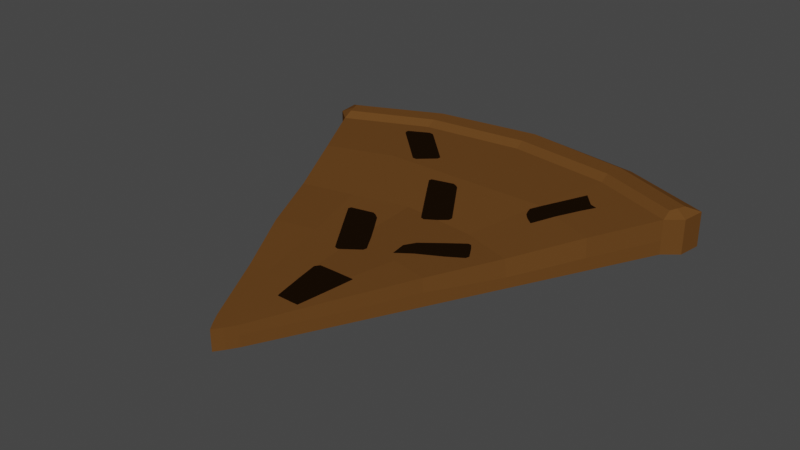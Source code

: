 # Source: BrownSlice.blend  (saved by Blender 3.2.14; exported with 4.5.12 LTS)
import bpy
from mathutils import Matrix  # noqa: F401  (used for matrix-valued properties, if any)

bpy.ops.wm.read_factory_settings(use_empty=True)
scene = bpy.context.scene
scene.name = 'Scene'

# ---- collections
col_collection = bpy.data.collections.new('Collection'); scene.collection.children.link(col_collection)

# ---- materials (node trees are filled in below, after node groups)
mat_lightyellow = bpy.data.materials.new('LightYellow')
mat_lightyellow.use_transparent_shadow = False
mat_lightyellow.diffuse_color = (0.4575, 0.3235, 0.1709, 1.0)
mat_lightyellow.roughness = 0.69
mat_yellow = bpy.data.materials.new('Yellow')
mat_yellow.use_transparent_shadow = False
mat_yellow.diffuse_color = (0.5277, 0.3498, 0.07252, 1.0)
mat_yellow.roughness = 0.69
mat_red = bpy.data.materials.new('Red')
mat_red.use_transparent_shadow = False
mat_red.diffuse_color = (0.4575, 0.08469, 0.05453, 1.0)
mat_red.roughness = 0.69
mat_brown = bpy.data.materials.new('Brown')
mat_brown.use_transparent_shadow = False
mat_brown.diffuse_color = (0.1301, 0.05613, 0.01521, 1.0)

# ---- material node trees
mat_lightyellow.use_nodes = True; mat_lightyellow.node_tree.nodes.clear()
_N = mat_lightyellow.node_tree.nodes; _L = mat_lightyellow.node_tree.links
n0 = _N.new('ShaderNodeBsdfPrincipled'); n0.name = 'Principled BSDF'; n0.location = (10, 300)
n0.distribution = 'GGX'
n0.subsurface_method = 'RANDOM_WALK_SKIN'
n0.inputs[0].default_value = (0.4575, 0.3235, 0.1709, 1.0)
n0.inputs[2].default_value = 0.69
n0.inputs[3].default_value = 1.45
n0.inputs[4].default_value = 0.0
n0.inputs[27].default_value = (0.4575, 0.3235, 0.1709, 1.0)
n1 = _N.new('ShaderNodeOutputMaterial'); n1.name = 'Material Output'; n1.location = (300, 300)
n2 = _N.new('ShaderNodeNormalMap'); n2.name = 'Normal Map'; n2.location = (-300, -300)
n2.label = 'Normal/Map'
_L.new(n0.outputs[0], n1.inputs[0])
_L.new(n2.outputs[0], n0.inputs[5])
n1.is_active_output = True
mat_yellow.use_nodes = True; mat_yellow.node_tree.nodes.clear()
_N = mat_yellow.node_tree.nodes; _L = mat_yellow.node_tree.links
n0 = _N.new('ShaderNodeBsdfPrincipled'); n0.name = 'Principled BSDF'; n0.location = (10, 300)
n0.distribution = 'GGX'
n0.subsurface_method = 'RANDOM_WALK_SKIN'
n0.inputs[0].default_value = (0.5277, 0.3498, 0.07252, 1.0)
n0.inputs[2].default_value = 0.69
n0.inputs[3].default_value = 1.45
n0.inputs[4].default_value = 0.0
n0.inputs[27].default_value = (0.5277, 0.3498, 0.07252, 1.0)
n1 = _N.new('ShaderNodeOutputMaterial'); n1.name = 'Material Output'; n1.location = (300, 300)
n2 = _N.new('ShaderNodeNormalMap'); n2.name = 'Normal Map'; n2.location = (-300, -300)
n2.label = 'Normal/Map'
_L.new(n0.outputs[0], n1.inputs[0])
_L.new(n2.outputs[0], n0.inputs[5])
n1.is_active_output = True
mat_red.use_nodes = True; mat_red.node_tree.nodes.clear()
_N = mat_red.node_tree.nodes; _L = mat_red.node_tree.links
n0 = _N.new('ShaderNodeBsdfPrincipled'); n0.name = 'Principled BSDF'; n0.location = (10, 300)
n0.distribution = 'GGX'
n0.subsurface_method = 'RANDOM_WALK_SKIN'
n0.inputs[0].default_value = (0.4575, 0.08469, 0.05453, 1.0)
n0.inputs[2].default_value = 0.69
n0.inputs[3].default_value = 1.45
n0.inputs[4].default_value = 0.0
n0.inputs[27].default_value = (0.4575, 0.08469, 0.05453, 1.0)
n1 = _N.new('ShaderNodeOutputMaterial'); n1.name = 'Material Output'; n1.location = (300, 300)
n2 = _N.new('ShaderNodeNormalMap'); n2.name = 'Normal Map'; n2.location = (-300, -300)
n2.label = 'Normal/Map'
_L.new(n0.outputs[0], n1.inputs[0])
_L.new(n2.outputs[0], n0.inputs[5])
n1.is_active_output = True

# ---- world
world_world = bpy.data.worlds.new('World'); scene.world = world_world
world_world.use_nodes = True; world_world.node_tree.nodes.clear()
_N = world_world.node_tree.nodes; _L = world_world.node_tree.links
n0 = _N.new('ShaderNodeOutputWorld'); n0.name = 'World Output'; n0.location = (300, 300)
n1 = _N.new('ShaderNodeBackground'); n1.name = 'Background'; n1.location = (10, 300)
n1.inputs[0].default_value = (0.05088, 0.05088, 0.05088, 1.0)
_L.new(n1.outputs[0], n0.inputs[0])
n0.is_active_output = True
world_world.color = (0.05088, 0.05088, 0.05088)
world_world.use_sun_shadow = False
world_world.sun_shadow_jitter_overblur = 0.0

# ---- meshes
me_cube_003 = bpy.data.meshes.new('Cube.003')
me_cube_003.from_pydata([(-0.5359, 0.9901, 0.001998), (-0.5359, 0.9901, 0.09164), (-0.5359, 0.9901, 0.03833), (0.5359, 0.9901, 0.001998), (0.5359, 0.9901, 0.09164), (0.5359, 0.9901, 0.03833), (-1.033e-08, 1.132, 0.09164), (-1.577e-07, 1.132, 0.001998), (6.773e-07, 1.132, 0.03833), (0.03122, 0.01434, 0.001998), (-0.03122, 0.01434, 0.001998), (1.267e-08, -0.03218, 0.001998), (-0.03122, 0.01434, 0.05423), (0.03122, 0.01434, 0.05423), (0.0, -0.03218, 0.05423), (-0.03122, 0.01434, 0.03132), (0.03122, 0.01434, 0.03132), (1.014e-08, -0.03218, 0.03132), (-0.4879, 0.8972, 0.001998), (-0.4879, 0.8972, 0.03833), (0.4879, 0.8972, 0.001998), (-1.415e-07, 1.023, 0.001998), (0.4879, 0.8972, 0.03833), (0.4879, 0.8972, 0.09164), (-0.4879, 0.8972, 0.09164), (-9.35e-09, 1.023, 0.09164), (-1.052e-08, 1.106, 0.1056), (0.505, 0.9649, 0.1056), (-0.505, 0.9649, 0.1056), (-0.4879, 0.9225, 0.1056), (0.4879, 0.9225, 0.1056), (-9.35e-09, 1.048, 0.1056), (-0.2932, 1.093, 0.001998), (-0.2932, 1.093, 0.09164), (-0.2932, 1.093, 0.03833), (-0.01561, -0.01033, 0.001998), (-0.01561, -0.01033, 0.05423), (-0.01561, -0.01033, 0.03132), (-0.2692, 0.9922, 0.001998), (-0.2692, 0.9922, 0.09164), (-0.2778, 1.068, 0.1056), (-0.2692, 1.017, 0.1056), (0.3002, 1.085, 0.09164), (0.3002, 1.085, 0.03833), (0.3002, 1.085, 0.001998), (0.01561, -0.01033, 0.001998), (0.01561, -0.01033, 0.05423), (0.01561, -0.01033, 0.03132), (0.2762, 0.9838, 0.001998), (0.2762, 0.9838, 0.09164), (0.2848, 1.059, 0.1056), (0.2762, 1.009, 0.1056), (-0.5288, 0.9315, 0.03833), (-1.496e-07, 1.077, 0.001998), (-0.5288, 0.9315, 0.09164), (-0.5288, 0.9315, 0.001998), (0.5265, 0.9291, 0.001998), (0.5265, 0.9291, 0.03833), (0.5265, 0.9291, 0.09164), (-0.4965, 0.9437, 0.1056), (0.4965, 0.9437, 0.1056), (-9.934e-09, 1.077, 0.1056), (-0.2735, 1.043, 0.1056), (-0.2812, 1.043, 0.001998), (0.2805, 1.034, 0.1056), (0.2882, 1.034, 0.001998), (-0.3966, 0.7207, 0.001998), (-0.3052, 0.5441, 0.001998), (-0.2139, 0.3675, 0.001998), (-0.1226, 0.1909, 0.001998), (0.3966, 0.7207, 0.001998), (0.3052, 0.5441, 0.001998), (0.2139, 0.3675, 0.001998), (0.1226, 0.1909, 0.001998), (0.3966, 0.7207, 0.03511), (0.3052, 0.5441, 0.0298), (0.2139, 0.3675, 0.03666), (0.1226, 0.1909, 0.03132), (0.393, 0.7233, 0.08374), (0.298, 0.5441, 0.07317), (0.2139, 0.3675, 0.07277), (0.1202, 0.1907, 0.06358), (-0.02475, 0.6108, 0.0712), (-0.02267, 0.4247, 0.06397), (0.0009709, 0.2073, 0.06358), (-0.1226, 0.1909, 0.03132), (-0.2139, 0.3675, 0.04497), (-0.3052, 0.5441, 0.03159), (-0.3966, 0.7207, 0.03499), (-1.814e-08, 0.1788, 0.001998), (-4.895e-08, 0.3898, 0.001998), (-7.985e-08, 0.6007, 0.001998), (-1.107e-07, 0.8117, 0.001998), (-0.1208, 0.1909, 0.06358), (-0.2139, 0.3593, 0.07318), (-0.3052, 0.5441, 0.07244), (-0.3966, 0.729, 0.08831), (-0.06633, 0.1902, 0.06358), (-0.117, 0.3907, 0.06846), (-0.1678, 0.5736, 0.07381), (-0.2185, 0.7852, 0.09005), (-0.2185, 0.7917, 0.001998), (-0.1678, 0.5912, 0.001998), (-0.117, 0.3907, 0.001998), (-0.06633, 0.1902, 0.001998), (0.06773, 0.1885, 0.001998), (0.1199, 0.3873, 0.001998), (0.172, 0.5861, 0.001998), (0.2241, 0.785, 0.001998), (0.2241, 0.785, 0.08828), (0.172, 0.5861, 0.07292), (0.1199, 0.3873, 0.07315), (0.06773, 0.2056, 0.06358), (0.1022, 0.2798, 0.05942), (0.07146, 0.1439, 0.07457), (0.07542, 0.1329, 0.054), (0.0164, 0.1332, 0.05429), (-0.1678, 0.8011, 0.06977), (-0.1575, 0.8005, 0.06908), (-0.161, 0.8033, 0.06308), (-0.2333, 0.9611, 0.08028), (-0.2289, 0.9582, 0.07355), (-0.2223, 0.9591, 0.08011), (-0.2783, 0.9209, 0.108), (-0.2871, 0.9193, 0.1013), (-0.2859, 0.9272, 0.102), (-0.1287, 0.8499, 0.1012), (-0.1213, 0.8542, 0.09468), (-0.1213, 0.8445, 0.0945), (-0.1683, 0.8141, 0.09969), (-0.1622, 0.8075, 0.09297), (-0.1723, 0.8079, 0.09268), (-0.2211, 0.951, 0.1022), (-0.227, 0.9454, 0.1086), (-0.2321, 0.9529, 0.1026), (0.2262, 0.7495, 0.09718), (0.295, 0.8894, 0.1017), (0.2156, 0.7443, 0.07522), (0.3556, 0.8614, 0.07934), (0.2954, 0.8827, 0.0804), (0.2648, 0.7014, 0.07403), (0.315, 0.8572, 0.1009), (0.327, 0.8526, 0.09625), (0.246, 0.71, 0.09158), (0.2376, 0.7208, 0.09645), (0.006031, 0.2754, 0.07049), (-0.00295, 0.2647, 0.06976), (0.01085, 0.261, 0.07928), (0.03081, 0.1441, 0.07477), (0.01854, 0.1389, 0.06491), (0.0981, 0.2749, 0.07004), (0.09271, 0.2606, 0.07887), (-0.00687, 0.2694, 0.05954), (0.001971, 0.2803, 0.05991), (0.006141, 0.7461, 0.09627), (0.009388, 0.7376, 0.1022), (0.01646, 0.7418, 0.09583), (0.03121, 0.5913, 0.08632), (0.04096, 0.5886, 0.08661), (0.03653, 0.5963, 0.09333), (0.0892, 0.6153, 0.08813), (0.09143, 0.6246, 0.08831), (0.08326, 0.6222, 0.09481), (-0.05208, 0.7334, 0.09564), (-0.05503, 0.726, 0.09497), (-0.04614, 0.7255, 0.1016), (0.01719, 0.7499, 0.07375), (0.01054, 0.7505, 0.06718), (0.006878, 0.7543, 0.07391), (0.04113, 0.5842, 0.05672), (0.04397, 0.5806, 0.06272), (0.03409, 0.5836, 0.06341), (0.09717, 0.6152, 0.0585), (0.1002, 0.6202, 0.06542), (0.09828, 0.6107, 0.06443), (-0.05603, 0.736, 0.06647), (-0.06122, 0.7326, 0.07297), (-0.05839, 0.7401, 0.07321), (-0.05805, 0.5216, 0.08581), (-0.05481, 0.5131, 0.09176), (-0.04773, 0.5173, 0.08537), (-0.03299, 0.3668, 0.07586), (-0.02323, 0.3641, 0.07615), (-0.02767, 0.3719, 0.08287), (0.02501, 0.3908, 0.07768), (0.02723, 0.4002, 0.07786), (0.01907, 0.3977, 0.08435), (-0.1163, 0.5089, 0.08518), (-0.1192, 0.5015, 0.08451), (-0.1103, 0.501, 0.09116), (-0.047, 0.5254, 0.06329), (-0.05365, 0.526, 0.05673), (-0.05732, 0.5298, 0.06346), (-0.02306, 0.3597, 0.04626), (-0.02023, 0.3562, 0.05226), (-0.0301, 0.3592, 0.05295), (0.03298, 0.3907, 0.04804), (0.036, 0.3957, 0.05497), (0.03409, 0.3862, 0.05398), (-0.1202, 0.5115, 0.05601), (-0.1254, 0.5081, 0.06251), (-0.1226, 0.5156, 0.06275), (-0.1136, 0.8463, 0.06486), (-0.1118, 0.8519, 0.07179), (-0.1115, 0.8421, 0.0708), (-0.2904, 0.9288, 0.07283), (-0.2946, 0.9243, 0.07933), (-0.2936, 0.9322, 0.07957), (0.241, 0.4951, 0.05439), (0.2442, 0.5049, 0.05381), (0.2416, 0.5018, 0.04744), (0.0707, 0.4683, 0.03854), (0.07553, 0.4717, 0.03237), (0.07515, 0.4786, 0.03869), (0.09437, 0.4164, 0.07245), (0.0949, 0.4073, 0.06615), (0.08752, 0.4102, 0.06553), (0.1983, 0.5454, 0.07736), (0.197, 0.5533, 0.07026), (0.2062, 0.5511, 0.07167), (0.2237, 0.4986, 0.08178), (0.2325, 0.5028, 0.07623), (0.2298, 0.4931, 0.07588), (0.07965, 0.4787, 0.0618), (0.08267, 0.4719, 0.06903), (0.07526, 0.4684, 0.06193), (0.2111, 0.5579, 0.04214), (0.205, 0.5612, 0.04806), (0.2146, 0.5593, 0.04868), (0.08956, 0.4052, 0.03648), (0.09188, 0.4002, 0.04363), (0.08445, 0.4031, 0.04257)], [], [(112, 84, 14, 46), (34, 33, 6, 8), (52, 54, 1, 2), (77, 81, 13, 16), (73, 77, 16, 9), (54, 24, 29, 59), (32, 34, 8, 7), (65, 53, 7, 44), (104, 89, 11, 35), (43, 42, 4, 5), (44, 43, 5, 3), (47, 46, 14, 17), (45, 47, 17, 11), (55, 52, 2, 0), (37, 36, 12, 15), (35, 37, 15, 10), (66, 88, 19, 18), (63, 53, 21, 38), (108, 92, 21, 48), (56, 57, 22, 20), (57, 58, 23, 22), (88, 96, 24, 19), (33, 1, 28, 40), (62, 61, 26, 40), (64, 61, 31, 51), (49, 23, 30, 51), (39, 25, 31, 41), (58, 4, 27, 60), (42, 6, 26, 50), (24, 39, 41, 29), (59, 62, 40, 28), (6, 33, 40, 26), (96, 100, 39, 24), (55, 63, 38, 18), (11, 17, 37, 35), (17, 14, 36, 37), (69, 104, 35, 10), (0, 2, 34, 32), (2, 1, 33, 34), (4, 42, 50, 27), (25, 49, 51, 31), (60, 64, 51, 30), (70, 108, 48, 20), (9, 16, 47, 45), (16, 13, 46, 47), (7, 8, 43, 44), (8, 6, 42, 43), (56, 65, 44, 3), (81, 112, 46, 13), (20, 48, 65, 56), (27, 50, 64, 60), (0, 32, 63, 55), (29, 41, 62, 59), (23, 58, 60, 30), (50, 26, 61, 64), (41, 31, 61, 62), (5, 4, 58, 57), (3, 5, 57, 56), (32, 7, 53, 63), (18, 19, 52, 55), (48, 21, 53, 65), (1, 54, 59, 28), (19, 24, 54, 52), (23, 49, 109, 78), (78, 109, 110, 79), (79, 110, 111, 80), (80, 111, 112, 81), (9, 45, 105, 73), (73, 105, 106, 72), (72, 106, 107, 71), (71, 107, 108, 70), (18, 38, 101, 66), (66, 101, 102, 67), (67, 102, 103, 68), (68, 103, 104, 69), (12, 36, 97, 93), (93, 97, 98, 94), (94, 98, 99, 95), (95, 99, 100, 96), (15, 12, 93, 85), (85, 93, 94, 86), (86, 94, 95, 87), (87, 95, 96, 88), (36, 14, 84, 97), (97, 84, 83, 98), (98, 83, 82, 99), (45, 11, 89, 105), (105, 89, 90, 106), (106, 90, 91, 107), (107, 91, 92, 108), (10, 15, 85, 69), (69, 85, 86, 68), (68, 86, 87, 67), (67, 87, 88, 66), (38, 21, 92, 101), (101, 92, 91, 102), (102, 91, 90, 103), (103, 90, 89, 104), (20, 22, 74, 70), (70, 74, 75, 71), (71, 75, 76, 72), (72, 76, 77, 73), (22, 23, 78, 74), (74, 78, 79, 75), (75, 79, 80, 76), (76, 80, 81, 77), (110, 82, 83, 111), (111, 83, 84, 112), (156, 161, 173, 166), (158, 170, 174, 160), (172, 169, 175, 167), (176, 171, 157, 164), (155, 165, 159, 162), (152, 116, 149, 146), (113, 150, 151, 114, 115), (148, 149, 116, 115, 114), (122, 121, 120), (131, 130, 129), (202, 119, 205, 121), (132, 127, 203, 122), (125, 124, 123), (130, 118, 204, 128), (128, 127, 126), (206, 117, 131, 124), (133, 123, 129, 126), (134, 133, 132), (119, 118, 117), (141, 142, 138, 139, 136), (135, 144, 141, 136), (135, 137, 140, 143, 144), (151, 147, 148, 114), (139, 138, 140, 137), (113, 115, 116, 152, 153), (136, 139, 137, 135), (49, 25, 39, 100, 109), (109, 100, 99, 82, 110), (143, 142, 141, 144), (140, 138, 142, 143), (145, 146, 147), (150, 145, 147, 151), (146, 149, 148, 147), (145, 153, 152, 146), (150, 113, 153, 145), (154, 155, 156), (157, 158, 159), (160, 161, 162), (163, 164, 165), (166, 167, 168), (169, 170, 171), (172, 173, 174), (175, 176, 177), (154, 163, 165, 155), (164, 157, 159, 165), (158, 160, 162, 159), (161, 156, 155, 162), (175, 169, 171, 176), (170, 158, 157, 171), (163, 177, 176, 164), (169, 172, 174, 170), (173, 161, 160, 174), (156, 166, 168, 154), (167, 175, 177, 168), (172, 167, 166, 173), (154, 168, 177, 163), (180, 185, 197, 190), (182, 194, 198, 184), (196, 193, 199, 191), (200, 195, 181, 188), (179, 189, 183, 186), (178, 179, 180), (181, 182, 183), (184, 185, 186), (187, 188, 189), (190, 191, 192), (193, 194, 195), (196, 197, 198), (199, 200, 201), (178, 187, 189, 179), (188, 181, 183, 189), (182, 184, 186, 183), (185, 180, 179, 186), (199, 193, 195, 200), (194, 182, 181, 195), (187, 201, 200, 188), (193, 196, 198, 194), (197, 185, 184, 198), (180, 190, 192, 178), (191, 199, 201, 192), (196, 191, 190, 197), (178, 192, 201, 187), (202, 203, 204), (205, 206, 207), (134, 125, 123, 133), (124, 131, 129, 123), (130, 128, 126, 129), (127, 132, 133, 126), (205, 119, 117, 206), (118, 130, 131, 117), (125, 207, 206, 124), (119, 202, 204, 118), (203, 127, 128, 204), (132, 122, 120, 134), (121, 205, 207, 120), (202, 121, 122, 203), (134, 120, 207, 125), (213, 212, 211), (222, 221, 220), (226, 210, 229, 212), (223, 218, 227, 213), (216, 215, 214), (221, 209, 228, 219), (219, 218, 217), (230, 208, 222, 215), (224, 214, 220, 217), (225, 224, 223), (210, 209, 208), (226, 227, 228), (229, 230, 231), (225, 216, 214, 224), (215, 222, 220, 214), (221, 219, 217, 220), (218, 223, 224, 217), (229, 210, 208, 230), (209, 221, 222, 208), (216, 231, 230, 215), (210, 226, 228, 209), (227, 218, 219, 228), (223, 213, 211, 225), (212, 229, 231, 211), (226, 212, 213, 227), (225, 211, 231, 216)])
me_cube_003.polygons.foreach_set('use_smooth', [True] * 231)
me_cube_003.polygons.foreach_set('material_index', [3, 3, 3, 3, 3, 3, 3, 3, 3, 3, 3, 3, 3, 3, 3, 3, 3, 3, 3, 3, 3, 3, 3, 3, 3, 3, 3, 3, 3, 3, 3, 3, 3, 3, 3, 3, 3, 3, 3, 3, 3, 3, 3, 3, 3, 3, 3, 3, 3, 3, 3, 3, 3, 3, 3, 3, 3, 3, 3, 3, 3, 3, 3, 3, 3, 3, 3, 3, 3, 3, 3, 3, 3, 3, 3, 3, 3, 3, 3, 3, 3, 3, 3, 3, 3, 3, 3, 3, 3, 3, 3, 3, 3, 3, 3, 3, 3, 3, 3, 3, 3, 3, 3, 3, 3, 3, 3, 3, 2, 2, 2, 2, 2, 2, 2, 2, 2, 2, 2, 2, 2, 2, 2, 2, 2, 2, 2, 2, 2, 2, 2, 2, 2, 2, 3, 3, 2, 2, 2, 2, 2, 2, 2, 2, 2, 2, 2, 2, 2, 2, 2, 2, 2, 2, 2, 2, 2, 2, 2, 2, 2, 2, 2, 2, 2, 2, 2, 2, 2, 2, 2, 2, 2, 2, 2, 2, 2, 2, 2, 2, 2, 2, 2, 2, 2, 2, 2, 2, 2, 2, 2, 2, 2, 2, 2, 2, 2, 2, 2, 2, 2, 2, 2, 2, 2, 2, 2, 2, 2, 2, 2, 2, 2, 2, 2, 2, 2, 2, 2, 2, 2, 2, 2, 2, 2, 2, 2, 2, 2, 2, 2])
_k = set([(0, 2), (0, 32), (0, 55), (1, 2), (1, 28), (1, 33), (1, 54), (3, 5), (3, 44), (3, 56), (4, 5), (4, 27), (4, 42), (4, 58), (6, 8), (6, 26), (6, 33), (6, 42), (7, 8), (7, 32), (7, 44), (9, 16), (9, 45), (9, 73), (10, 15), (10, 35), (10, 69), (11, 17), (11, 35), (11, 45), (12, 15), (12, 36), (12, 93), (13, 16), (13, 46), (13, 81), (14, 17), (14, 36), (14, 46), (15, 85), (16, 77), (18, 19), (18, 55), (18, 66), (19, 24), (19, 88), (20, 22), (20, 56), (20, 70), (22, 23), (22, 74), (23, 30), (23, 49), (23, 58), (23, 78), (24, 29), (24, 39), (24, 54), (24, 96), (25, 31), (25, 39), (25, 49), (26, 40), (26, 50), (27, 50), (27, 60), (28, 40), (28, 59), (29, 41), (29, 59), (30, 51), (30, 60), (31, 41), (31, 51), (32, 34), (33, 34), (33, 40), (35, 37), (36, 37), (36, 97), (39, 41), (42, 43), (42, 50), (43, 44), (45, 47), (46, 47), (49, 51), (49, 109), (52, 54), (52, 55), (54, 59), (56, 57), (57, 58), (58, 60), (66, 67), (67, 68), (68, 69), (70, 71), (71, 72), (72, 73), (74, 75), (74, 78), (75, 76), (75, 79), (76, 77), (76, 80), (78, 79), (78, 109), (79, 80), (79, 110), (80, 81), (80, 111), (81, 112), (82, 83), (82, 99), (82, 110), (83, 84), (83, 111), (84, 97), (84, 112), (85, 86), (85, 93), (86, 87), (86, 94), (87, 88), (87, 95), (88, 96), (93, 94), (93, 97), (94, 95), (94, 98), (95, 96), (95, 99), (96, 100), (97, 98), (98, 99), (99, 100), (100, 109), (109, 110), (110, 111), (111, 112), (113, 115), (113, 150), (113, 153), (114, 115), (114, 148), (114, 151), (115, 116), (116, 149), (116, 152), (117, 131), (117, 206), (118, 130), (118, 204), (119, 202), (119, 205), (120, 134), (120, 207), (121, 202), (121, 205), (122, 132), (122, 203), (123, 129), (123, 133), (124, 131), (124, 206), (125, 134), (125, 207), (126, 129), (126, 133), (127, 132), (127, 203), (128, 130), (128, 204), (135, 136), (135, 137), (135, 144), (136, 139), (136, 141), (137, 139), (137, 140), (138, 139), (138, 140), (138, 142), (140, 143), (141, 142), (141, 144), (142, 143), (143, 144), (145, 150), (145, 153), (146, 149), (146, 152), (147, 148), (147, 151), (148, 149), (150, 151), (152, 153), (154, 163), (154, 168), (155, 162), (155, 165), (156, 161), (156, 166), (157, 164), (157, 171), (158, 160), (158, 170), (159, 162), (159, 165), (160, 174), (161, 173), (163, 177), (164, 176), (166, 173), (167, 172), (167, 175), (168, 177), (169, 172), (169, 175), (170, 174), (171, 176), (178, 187), (178, 192), (179, 186), (179, 189), (180, 185), (180, 190), (181, 188), (181, 195), (182, 184), (182, 194), (183, 186), (183, 189), (184, 198), (185, 197), (187, 201), (188, 200), (190, 197), (191, 196), (191, 199), (192, 201), (193, 196), (193, 199), (194, 198), (195, 200), (208, 222), (208, 230), (209, 221), (209, 228), (210, 226), (210, 229), (211, 225), (211, 231), (212, 226), (212, 229), (213, 223), (213, 227), (214, 220), (214, 224), (215, 222), (215, 230), (216, 225), (216, 231), (217, 220), (217, 224), (218, 223), (218, 227), (219, 221), (219, 228)])
me_cube_003.attributes.new('sharp_edge', 'BOOLEAN', 'EDGE').data.foreach_set('value', [ (min(e.vertices), max(e.vertices)) in _k for e in me_cube_003.edges])
me_cube_003.materials.append(mat_lightyellow)
me_cube_003.materials.append(mat_yellow)
me_cube_003.materials.append(mat_red)
me_cube_003.materials.append(mat_brown)
me_cube_003.update()
me_cube_003.normals_split_custom_set([tuple(v) for v in zip(*[iter([0.01024, -0.04246, 0.999, -0.001929, -0.04273, 0.9991, 0.003912, -0.04249, 0.9991, 0.007992, -0.04817, 0.9988, -0.13, 0.9915, -7.137e-08, -0.13, 0.9915, -2.095e-06, -0.13, 0.9915, -2.095e-06, -0.13, 0.9915, -7.138e-08, -0.9927, -0.1202, 0.0, -0.9927, -0.1202, 0.0, -0.9927, -0.1202, 0.0, -0.9927, -0.1202, 0.0, 0.8873, -0.4601, 0.03225, 0.8873, -0.46, 0.03229, 0.8895, -0.4555, 0.03586, 0.8895, -0.4555, 0.03586, 0.8882, -0.4594, 2.993e-07, 0.8882, -0.4594, 2.993e-07, 0.8882, -0.4594, 3.058e-07, 0.8882, -0.4594, 3.058e-07, -0.3695, -0.3301, 0.8686, -0.3695, -0.3301, 0.8686, -0.3695, -0.3301, 0.8686, -0.3695, -0.3301, 0.8686, -0.13, 0.9915, 1.952e-06, -0.13, 0.9915, -7.137e-08, -0.13, 0.9915, -7.138e-08, -0.13, 0.9915, 1.952e-06, 1.222e-10, 0.0, -1.0, 1.132e-10, 0.0, -1.0, -1.037e-11, 0.0, -1.0, 2.372e-10, 0.0, -1.0, -1.06e-09, 0.0, -1.0, 5.312e-10, 0.0, -1.0, 1.019e-10, 0.0, -1.0, -1.477e-09, 0.0, -1.0, 0.3724, 0.9281, -2.571e-07, 0.3724, 0.9281, 1.101e-06, 0.3724, 0.9281, 1.101e-06, 0.3724, 0.9281, -2.571e-07, 0.3724, 0.9281, -1.615e-06, 0.3724, 0.9281, -2.571e-07, 0.3724, 0.9281, -2.571e-07, 0.3724, 0.9281, -1.615e-06, 0.8137, -0.5813, -8.885e-08, 0.8137, -0.5813, 1.992e-07, 0.8137, -0.5813, 1.992e-07, 0.8137, -0.5813, -8.885e-08, 0.8137, -0.5813, -3.769e-07, 0.8137, -0.5813, -8.885e-08, 0.8137, -0.5813, -8.885e-08, 0.8137, -0.5813, -3.769e-07, -0.9927, -0.1202, 0.0, -0.9927, -0.1202, 0.0, -0.9927, -0.1202, 0.0, -0.9927, -0.1202, 0.0, -0.845, -0.5347, -1.358e-07, -0.845, -0.5347, -1.088e-08, -0.845, -0.5347, -1.088e-08, -0.845, -0.5347, -1.358e-07, -0.845, -0.5347, -2.606e-07, -0.845, -0.5347, -1.358e-07, -0.845, -0.5347, -1.358e-07, -0.845, -0.5347, -2.606e-07, -0.8882, -0.4594, 0.0, -0.8882, -0.4594, 0.0, -0.8882, -0.4594, 0.0, -0.8882, -0.4594, 0.0, -2.662e-10, 0.0, -1.0, 1.132e-10, 0.0, -1.0, 1.817e-10, 0.0, -1.0, -3.215e-10, 0.0, -1.0, -1.726e-10, 4.009e-10, -1.0, 8.786e-11, 2.96e-10, -1.0, 1.817e-10, 0.0, -1.0, -4.806e-11, 0.0, -1.0, 0.6358, -0.7719, 0.0, 0.6358, -0.7719, 0.0, 0.6358, -0.7719, 0.0, 0.6358, -0.7719, 0.0, 0.6358, -0.7719, 0.0, 0.6358, -0.7719, 0.0, 0.6358, -0.7719, 0.0, 0.6358, -0.7719, 0.0, -0.8828, -0.4683, 0.03653, -0.8828, -0.4683, 0.03653, -0.8828, -0.4683, 0.03653, -0.8828, -0.4683, 0.03653, -0.1591, 0.3631, 0.9181, -0.1591, 0.3631, 0.9181, -0.1591, 0.3631, 0.9181, -0.1591, 0.3631, 0.9181, -2.258e-08, 0.0, 1.0, 4.02e-08, 0.0, 1.0, 6.069e-08, 0.0, 1.0, -3.988e-08, 0.0, 1.0, 1.512e-08, 0.0, 1.0, 4.02e-08, 0.0, 1.0, 1.551e-08, 0.0, 1.0, 0.0, 0.0, 1.0, -0.1945, -0.4757, 0.8578, -0.1945, -0.4757, 0.8578, -0.1945, -0.4757, 0.8578, -0.1945, -0.4757, 0.8578, 0.05475, -0.4842, 0.8732, 0.05475, -0.4842, 0.8732, 0.05475, -0.4842, 0.8732, 0.05475, -0.4842, 0.8732, 0.429, -0.09375, 0.8984, 0.429, -0.09375, 0.8984, 0.429, -0.09375, 0.8984, 0.429, -0.09375, 0.8984, 0.07466, 0.4661, 0.8816, 0.07466, 0.4661, 0.8816, 0.07466, 0.4661, 0.8816, 0.07466, 0.4661, 0.8816, 0.2061, -0.4746, 0.8558, 0.2061, -0.4746, 0.8558, 0.2061, -0.4746, 0.8558, 0.2061, -0.4746, 0.8558, -7.767e-08, 0.0, 1.0, -2.258e-08, 0.0, 1.0, -3.988e-08, 0.0, 1.0, -1.587e-07, 0.0, 1.0, -0.06317, 0.4692, 0.8809, -0.06317, 0.4692, 0.8809, -0.06317, 0.4692, 0.8809, -0.06317, 0.4692, 0.8809, 0.000538, -0.01291, 0.9999, -0.0003047, -0.009283, 1.0, -0.0003347, -0.009229, 1.0, 0.000538, -0.01291, 0.9999, -5.41e-10, 0.0, -1.0, -2.662e-10, 0.0, -1.0, -3.215e-10, 0.0, -1.0, -9.499e-10, 0.0, -1.0, -0.8137, -0.5813, -5.175e-07, -0.8137, -0.5813, -3.616e-07, -0.8137, -0.5813, -3.616e-07, -0.8137, -0.5813, -5.175e-07, -0.8137, -0.5813, -3.616e-07, -0.8137, -0.5813, -2.057e-07, -0.8137, -0.5813, -2.057e-07, -0.8137, -0.5813, -3.616e-07, -1.999e-09, 0.0, -1.0, -1.06e-09, 0.0, -1.0, -1.477e-09, 0.0, -1.0, -2.479e-09, 0.0, -1.0, -0.3906, 0.9206, 4.344e-06, -0.3906, 0.9206, 9.876e-07, -0.3906, 0.9206, 9.876e-07, -0.3906, 0.9206, 4.344e-06, -0.3906, 0.9206, 9.876e-07, -0.3906, 0.9206, -2.369e-06, -0.3906, 0.9206, -2.369e-06, -0.3906, 0.9206, 9.876e-07, 0.1528, 0.3683, 0.9171, 0.1528, 0.3683, 0.9171, 0.1528, 0.3683, 0.9171, 0.1528, 0.3683, 0.9171, -0.06807, -0.4838, 0.8725, -0.06807, -0.4838, 0.8725, -0.06807, -0.4838, 0.8725, -0.06807, -0.4838, 0.8725, 0.0, 0.0, 1.0, 1.512e-08, 0.0, 1.0, 0.0, 0.0, 1.0, 0.0, 0.0, 1.0, 1.775e-11, 5.055e-10, -1.0, -1.726e-10, 4.009e-10, -1.0, -4.806e-11, 0.0, -1.0, -1.466e-10, 0.0, -1.0, 0.845, -0.5347, -1.803e-07, 0.845, -0.5347, -8.235e-08, 0.845, -0.5347, -8.235e-08, 0.845, -0.5347, -1.803e-07, 0.845, -0.5347, -8.235e-08, 0.845, -0.5347, 1.561e-08, 0.845, -0.5347, 1.561e-08, 0.845, -0.5347, -8.235e-08, 0.1542, 0.988, -4.898e-06, 0.1542, 0.988, -1.544e-06, 0.1542, 0.988, -1.544e-06, 0.1542, 0.988, -4.898e-06, 0.1542, 0.988, -1.544e-06, 0.1542, 0.988, 1.81e-06, 0.1542, 0.988, 1.81e-06, 0.1542, 0.988, -1.544e-06, 0.0, 0.0, -1.0, 1.222e-10, 0.0, -1.0, 2.372e-10, 0.0, -1.0, 0.0, 0.0, -1.0, 0.007191, -0.05021, 0.9987, 0.01024, -0.04246, 0.999, 0.007992, -0.04817, 0.9988, 0.007191, -0.05021, 0.9987, -1.466e-10, 0.0, -1.0, -4.806e-11, 0.0, -1.0, 1.222e-10, 0.0, -1.0, 0.0, 0.0, -1.0, 0.0, 0.0, 1.0, 3.232e-08, 0.0, 1.0, 1.512e-08, 0.0, 1.0, 0.0, 0.0, 1.0, 0.0, 0.0, -1.0, -2.434e-10, 0.0, -1.0, -2.662e-10, 0.0, -1.0, -5.41e-10, 0.0, -1.0, 0.0, 0.0, 1.0, 1.479e-08, 0.0, 1.0, -2.258e-08, 0.0, 1.0, -7.767e-08, 0.0, 1.0, 0.3708, -0.3302, 0.868, 0.3708, -0.3302, 0.868, 0.3708, -0.3302, 0.868, 0.3708, -0.3302, 0.868, 3.232e-08, 0.0, 1.0, 6.069e-08, 0.0, 1.0, 4.02e-08, 0.0, 1.0, 1.512e-08, 0.0, 1.0, 1.479e-08, 0.0, 1.0, 1.551e-08, 0.0, 1.0, 4.02e-08, 0.0, 1.0, -2.258e-08, 0.0, 1.0, 0.9883, -0.1522, 0.0, 0.9883, -0.1522, 0.0, 0.9883, -0.1522, 0.0, 0.9883, -0.1522, 0.0, 0.9883, -0.1522, 0.0, 0.9883, -0.1522, 0.0, 0.9883, -0.1522, 0.0, 0.9883, -0.1522, 0.0, -2.434e-10, 0.0, -1.0, -1.037e-11, 0.0, -1.0, 1.132e-10, 0.0, -1.0, -2.662e-10, 0.0, -1.0, -0.6414, -0.7672, 0.0, -0.6414, -0.7672, 0.0, -0.6414, -0.7672, 0.0, -0.6414, -0.7672, 0.0, -4.806e-11, 0.0, -1.0, 1.817e-10, 0.0, -1.0, 1.132e-10, 0.0, -1.0, 1.222e-10, 0.0, -1.0, -0.4175, -0.08193, 0.905, -0.4175, -0.08193, 0.905, -0.4175, -0.08193, 0.905, -0.4175, -0.08193, 0.905, -0.6414, -0.7672, 0.0, -0.6414, -0.7672, 0.0, -0.6414, -0.7672, 0.0, -0.6414, -0.7672, 0.0, 0.0001553, -0.03025, 0.9995, 0.0001553, -0.03025, 0.9995, 0.0001553, -0.03025, 0.9995, 0.0001553, -0.03025, 0.9995, -0.008422, -0.06516, 0.9978, -0.008422, -0.06516, 0.9978, -0.008422, -0.06516, 0.9978, -0.008422, -0.06516, 0.9978, 0.0003926, -0.0005818, 1.0, 0.0003926, -0.0005818, 1.0, 0.0003926, -0.0005818, 1.0, 0.0003926, -0.0005818, 1.0, -0.008933, -0.04866, 0.9988, -0.008933, -0.04866, 0.9988, -0.008933, -0.04866, 0.9988, -0.008933, -0.04866, 0.9988, -4.032e-09, 0.0, -1.0, 1.008e-09, 0.0, -1.0, -5.137e-10, 0.0, -1.0, -1.347e-09, 0.0, -1.0, -1.347e-09, 0.0, -1.0, -5.137e-10, 0.0, -1.0, -4.778e-10, -4.054e-10, -1.0, -5.43e-10, -6.582e-10, -1.0, -5.43e-10, -6.582e-10, -1.0, -4.778e-10, -4.054e-10, -1.0, -7.824e-10, 8.31e-11, -1.0, -1.646e-10, 1.068e-10, -1.0, -1.646e-10, 1.068e-10, -1.0, -7.824e-10, 8.31e-11, -1.0, -1.726e-10, 4.009e-10, -1.0, 1.775e-11, 5.055e-10, -1.0, -9.499e-10, 0.0, -1.0, -3.215e-10, 0.0, -1.0, 2.789e-10, 3.906e-10, -1.0, 4.51e-11, 5.075e-10, -1.0, 4.51e-11, 5.075e-10, -1.0, 2.789e-10, 3.906e-10, -1.0, 1.183e-09, 9.802e-11, -1.0, 8.712e-10, 8.898e-11, -1.0, 8.712e-10, 8.898e-11, -1.0, 1.183e-09, 9.802e-11, -1.0, 5.474e-10, -4.098e-10, -1.0, -2.263e-10, -6.403e-10, -1.0, -2.263e-10, -6.403e-10, -1.0, 5.474e-10, -4.098e-10, -1.0, -1.06e-09, 0.0, -1.0, -1.999e-09, 0.0, -1.0, -0.02076, -0.05724, 0.9981, -0.02076, -0.05724, 0.9981, -0.02076, -0.05724, 0.9981, -0.02076, -0.05724, 0.9981, 0.03621, -0.02509, 0.999, 0.03621, -0.02509, 0.999, 0.03621, -0.02509, 0.999, 0.03621, -0.02509, 0.999, 0.0159, -0.006403, 0.9999, 0.0159, -0.006403, 0.9999, 0.0159, -0.006403, 0.9999, 0.0159, -0.006403, 0.9999, 0.01102, -0.07678, 0.997, 0.01102, -0.07678, 0.997, 0.01102, -0.07678, 0.997, 0.01102, -0.07678, 0.997, -0.8894, -0.4563, 0.02864, -0.8894, -0.4563, 0.02864, -0.8894, -0.4563, 0.02864, -0.8894, -0.4563, 0.02864, -0.8823, -0.4692, -0.03762, -0.8823, -0.4692, -0.03762, -0.8823, -0.4692, -0.03762, -0.8823, -0.4692, -0.03762, -0.8903, -0.4522, -0.05363, -0.8903, -0.4522, -0.05363, -0.8903, -0.4522, -0.05363, -0.8903, -0.4522, -0.05363, -0.8909, -0.4524, 0.03995, -0.8909, -0.4524, 0.03995, -0.8909, -0.4524, 0.03995, -0.8909, -0.4524, 0.03995, -0.002414, -0.04275, 0.9991, 0.003912, -0.04249, 0.9991, -0.001929, -0.04273, 0.9991, -0.002414, -0.04275, 0.9991, 0.03008, -0.007253, 0.9995, 0.03008, -0.007253, 0.9995, 0.03502, -0.01979, 0.9992, 0.03899, -0.01298, 0.9992, 0.03899, -0.01298, 0.9992, 0.03502, -0.01979, 0.9992, 0.03847, -0.02857, 0.9989, 0.03847, -0.02857, 0.9989, 1.008e-09, 0.0, -1.0, 1.019e-10, 0.0, -1.0, 5.312e-10, 0.0, -1.0, -5.137e-10, 0.0, -1.0, -5.137e-10, 0.0, -1.0, 5.312e-10, 0.0, -1.0, 5.721e-10, -2.326e-10, -1.0, -4.778e-10, -4.054e-10, -1.0, -4.778e-10, -4.054e-10, -1.0, 5.721e-10, -2.326e-10, -1.0, 8.137e-11, 1.102e-10, -1.0, -7.824e-10, 8.31e-11, -1.0, -7.824e-10, 8.31e-11, -1.0, 8.137e-11, 1.102e-10, -1.0, 8.786e-11, 2.96e-10, -1.0, -1.726e-10, 4.009e-10, -1.0, -0.8882, -0.4594, 2.44e-07, -0.8882, -0.4594, 2.44e-07, -0.8882, -0.4594, 7.653e-07, -0.8882, -0.4594, 7.544e-07, -0.8882, -0.4594, 7.544e-07, -0.8882, -0.4594, 7.653e-07, -0.8882, -0.4594, 8.905e-07, -0.8882, -0.4594, 8.906e-07, -0.8882, -0.4594, 8.906e-07, -0.8882, -0.4594, 8.905e-07, -0.8882, -0.4594, 2.622e-07, -0.8882, -0.4594, 2.582e-07, -0.8882, -0.4594, 2.582e-07, -0.8882, -0.4594, 2.622e-07, -0.8882, -0.4594, 0.0, -0.8882, -0.4594, 0.0, -3.215e-10, 0.0, -1.0, 1.817e-10, 0.0, -1.0, 8.786e-11, 2.96e-10, -1.0, 2.789e-10, 3.906e-10, -1.0, 2.789e-10, 3.906e-10, -1.0, 8.786e-11, 2.96e-10, -1.0, 8.137e-11, 1.102e-10, -1.0, 1.183e-09, 9.802e-11, -1.0, 1.183e-09, 9.802e-11, -1.0, 8.137e-11, 1.102e-10, -1.0, 5.721e-10, -2.326e-10, -1.0, 5.474e-10, -4.098e-10, -1.0, 5.474e-10, -4.098e-10, -1.0, 5.721e-10, -2.326e-10, -1.0, 5.312e-10, 0.0, -1.0, -1.06e-09, 0.0, -1.0, 0.8882, -0.4594, 0.0, 0.8882, -0.4594, 0.0, 0.8882, -0.4594, 0.0, 0.8882, -0.4594, 0.0, 0.8882, -0.4594, 0.0, 0.8882, -0.4594, 0.0, 0.8882, -0.4594, 0.0, 0.8882, -0.4594, 0.0, 0.8882, -0.4594, 0.0, 0.8882, -0.4594, 0.0, 0.8882, -0.4594, 1.468e-07, 0.8882, -0.4594, 1.464e-07, 0.8882, -0.4594, 1.464e-07, 0.8882, -0.4594, 1.468e-07, 0.8882, -0.4594, 2.993e-07, 0.8882, -0.4594, 2.993e-07, 0.8817, -0.4699, 0.04324, 0.8817, -0.4699, 0.04324, 0.8817, -0.4699, 0.04324, 0.8817, -0.4699, 0.04324, 0.8776, -0.4649, 0.117, 0.8776, -0.4649, 0.117, 0.8776, -0.4649, 0.117, 0.8776, -0.4649, 0.117, 0.8932, -0.4421, 0.08168, 0.8932, -0.4421, 0.08168, 0.8932, -0.4421, 0.08168, 0.8932, -0.4421, 0.08168, 0.8851, -0.4645, 0.02875, 0.8851, -0.4645, 0.02875, 0.8873, -0.46, 0.03229, 0.8873, -0.4601, 0.03225, -0.03461, -0.01366, 0.9993, -0.03461, -0.01366, 0.9993, -0.03461, -0.01366, 0.9993, -0.03461, -0.01366, 0.9993, -0.04786, -0.02152, 0.9986, -0.04786, -0.02152, 0.9986, -0.04786, -0.02152, 0.9986, -0.04786, -0.02152, 0.9986, 0.8284, 0.5163, 0.2174, 0.8284, 0.5163, 0.2174, 0.8284, 0.5163, 0.2174, 0.8284, 0.5163, 0.2174, 0.4485, -0.8297, 0.3323, 0.4485, -0.8297, 0.3323, 0.4485, -0.8297, 0.3323, 0.4485, -0.8297, 0.3323, -0.002832, 0.06225, -0.9981, -0.002832, 0.06225, -0.9981, -0.002832, 0.06225, -0.9981, -0.002832, 0.06225, -0.9981, -0.8377, -0.541, 0.07438, -0.8377, -0.541, 0.07438, -0.8377, -0.541, 0.07438, -0.8377, -0.541, 0.07438, 0.002832, -0.06225, 0.9981, 0.002832, -0.06225, 0.9981, 0.002832, -0.06225, 0.9981, 0.002832, -0.06225, 0.9981, -0.9439, -0.1721, 0.2818, -0.9439, -0.1721, 0.2818, -0.9439, -0.1721, 0.2818, -0.9439, -0.1721, 0.2818, 0.9429, -0.182, 0.2791, 0.9429, -0.182, 0.2791, 0.9429, -0.182, 0.2791, 0.9429, -0.182, 0.2791, 0.9429, -0.182, 0.2791, -0.002373, -0.8819, 0.4715, -0.002373, -0.8819, 0.4715, -0.002373, -0.8819, 0.4715, -0.002373, -0.8819, 0.4715, -0.002373, -0.8819, 0.4715, 0.3735, 0.898, -0.2327, 0.1121, 0.845, -0.5229, -0.07096, 0.973, -0.2197, -0.2006, -0.7865, 0.5841, 0.1215, -0.7872, 0.6046, -0.0578, -0.5948, 0.8018, -0.017, 0.05994, -0.9981, -0.017, 0.05994, -0.9981, -0.017, 0.05994, -0.9981, -0.017, 0.05994, -0.9981, 0.6882, 0.6921, 0.2174, 0.6882, 0.6921, 0.2174, 0.6882, 0.6921, 0.2174, 0.6882, 0.6921, 0.2174, -0.6964, 0.2203, 0.683, -0.749, -0.1102, 0.6534, -0.4486, -0.0196, 0.8935, 0.6265, -0.7051, 0.3323, 0.6265, -0.7051, 0.3323, 0.6265, -0.7051, 0.3323, 0.6265, -0.7051, 0.3323, 0.7245, -0.1772, 0.6661, 0.7336, 0.1366, 0.6658, 0.5159, -0.01332, 0.8566, -0.6917, -0.7184, 0.07438, -0.6917, -0.7184, 0.07438, -0.6917, -0.7184, 0.07438, -0.6917, -0.7184, 0.07438, 0.017, -0.05994, 0.9981, 0.017, -0.05994, 0.9981, 0.017, -0.05994, 0.9981, 0.017, -0.05994, 0.9981, -0.001561, 0.749, 0.6625, 0.128, 0.5407, 0.8314, 0.2916, 0.7041, 0.6475, 0.01808, -0.7667, -0.6418, 0.2211, -0.9254, -0.3077, -0.311, -0.9022, -0.299, 0.508, 0.7035, 0.497, 0.508, 0.7035, 0.497, 0.508, 0.7035, 0.497, 0.508, 0.7035, 0.497, 0.508, 0.7035, 0.497, -0.007646, -0.02825, 0.9996, -0.007646, -0.02825, 0.9996, -0.007646, -0.02825, 0.9996, -0.007646, -0.02825, 0.9996, -0.7772, -0.6292, 0.008364, -0.7772, -0.6292, 0.008364, -0.7772, -0.6292, 0.008364, -0.7772, -0.6292, 0.008364, -0.7772, -0.6292, 0.008364, 0.004705, -0.03769, 0.9993, 0.004705, -0.03769, 0.9993, 0.004705, -0.03769, 0.9993, 0.004705, -0.03769, 0.9993, 7.73e-05, 0.03512, -0.9994, 7.73e-05, 0.03512, -0.9994, 7.73e-05, 0.03512, -0.9994, 7.73e-05, 0.03512, -0.9994, -0.004705, 0.03769, -0.9993, -0.004705, 0.03769, -0.9993, -0.004705, 0.03769, -0.9993, -0.004705, 0.03769, -0.9993, -0.004705, 0.03769, -0.9993, -0.3322, 0.9404, 0.07275, -0.4401, 0.8967, 0.04758, -0.9258, -0.2029, 0.3191, -0.9498, -0.1057, 0.2945, 0.00375, -0.0105, 0.9999, 0.001312, -0.008044, 1.0, -0.0003347, -0.009229, 1.0, -0.0003047, -0.009283, 1.0, 0.003867, -0.01044, 0.9999, 0.01037, -0.08523, 0.9963, -0.0006109, -0.08422, 0.9964, -0.0009357, -0.08437, 0.9964, 0.01032, -0.086, 0.9962, 0.01057, -0.08541, 0.9963, 0.2908, -0.1956, 0.9366, 0.2908, -0.1956, 0.9366, 0.2908, -0.1956, 0.9366, 0.2908, -0.1956, 0.9366, 0.5541, -0.3395, 0.7601, 0.5541, -0.3395, 0.7601, 0.5541, -0.3395, 0.7601, 0.5541, -0.3395, 0.7601, -0.4276, 0.5055, 0.7494, -0.6212, 0.2806, 0.7316, -0.3572, 0.2389, 0.9029, 0.006962, 0.5222, 0.8528, -0.4276, 0.5055, 0.7494, -0.3572, 0.2389, 0.9029, 0.006962, 0.5222, 0.8528, -0.6212, 0.2806, 0.7316, -0.5862, -0.1309, 0.7995, -0.5862, -0.1309, 0.7995, -0.3572, 0.2389, 0.9029, -0.4276, 0.5055, 0.7494, -0.6777, 0.5316, 0.5081, -0.6777, 0.5316, 0.5081, -0.6212, 0.2806, 0.7316, 0.006888, 0.9071, 0.4208, 0.006888, 0.9071, 0.4208, 0.006888, 0.9071, 0.4208, 0.006888, 0.9071, 0.4208, 0.1699, 0.7295, 0.6625, 0.2484, 0.497, 0.8314, 0.445, 0.6186, 0.6475, -0.3753, -0.7197, 0.5841, -0.06187, -0.7941, 0.6046, -0.1924, -0.5658, 0.8018, 0.6648, -0.3383, 0.6661, 0.7454, -0.03491, 0.6657, 0.4991, -0.131, 0.8566, -0.6275, 0.3738, 0.683, -0.7543, 0.06414, 0.6534, -0.4411, 0.08359, 0.8935, 0.5691, 0.7887, -0.2327, 0.3025, 0.7969, -0.5229, 0.1536, 0.9634, -0.2197, -0.1579, -0.7505, -0.6418, 0.003416, -0.9515, -0.3077, -0.5092, -0.807, -0.299, 0.7746, -0.1904, -0.6031, 0.9758, 0.09383, -0.1974, 0.8461, -0.4781, -0.2355, -0.6012, 0.3325, -0.7266, -0.9561, 0.09306, -0.2779, -0.7522, 0.6061, -0.2586, 0.1699, 0.7295, 0.6625, -0.6275, 0.3738, 0.683, -0.4411, 0.08359, 0.8935, 0.2484, 0.497, 0.8314, -0.7543, 0.06414, 0.6534, -0.3753, -0.7197, 0.5841, -0.1924, -0.5658, 0.8018, -0.4411, 0.08359, 0.8935, -0.06187, -0.7941, 0.6046, 0.6648, -0.3383, 0.6661, 0.4991, -0.131, 0.8566, -0.1924, -0.5658, 0.8018, 0.7454, -0.03491, 0.6657, 0.445, 0.6186, 0.6475, 0.2484, 0.497, 0.8314, 0.4991, -0.131, 0.8566, -0.6012, 0.3325, -0.7266, -0.1579, -0.7505, -0.6418, -0.5092, -0.807, -0.299, -0.9561, 0.09306, -0.2779, 0.003416, -0.9515, -0.3077, -0.06187, -0.7941, 0.6046, -0.3753, -0.7197, 0.5841, -0.5092, -0.807, -0.299, -0.6275, 0.3738, 0.683, -0.7522, 0.6061, -0.2586, -0.9561, 0.09306, -0.2779, -0.7543, 0.06414, 0.6534, -0.1579, -0.7505, -0.6418, 0.7746, -0.1904, -0.6031, 0.8461, -0.4781, -0.2355, 0.003416, -0.9515, -0.3077, 0.9758, 0.09383, -0.1974, 0.7454, -0.03491, 0.6657, 0.6648, -0.3383, 0.6661, 0.8461, -0.4781, -0.2355, 0.445, 0.6186, 0.6475, 0.5691, 0.7887, -0.2327, 0.1536, 0.9634, -0.2197, 0.1699, 0.7295, 0.6625, 0.3025, 0.7969, -0.5229, -0.6012, 0.3325, -0.7266, -0.7522, 0.6061, -0.2586, 0.1536, 0.9634, -0.2197, 0.7746, -0.1904, -0.6031, 0.3025, 0.7969, -0.5229, 0.5691, 0.7887, -0.2327, 0.9758, 0.09383, -0.1974, -0.2045, 0.9207, 0.3323, -0.2045, 0.9207, 0.3323, -0.2045, 0.9207, 0.3323, -0.2045, 0.9207, 0.3323, 0.8284, 0.5163, 0.2174, 0.8284, 0.5163, 0.2174, 0.8284, 0.5163, 0.2174, 0.8284, 0.5163, 0.2174, 0.4484, -0.8297, 0.3323, 0.4484, -0.8297, 0.3323, 0.4484, -0.8297, 0.3323, 0.4484, -0.8297, 0.3323, -0.002832, 0.06225, -0.9981, -0.002832, 0.06225, -0.9981, -0.002832, 0.06225, -0.9981, -0.002832, 0.06225, -0.9981, -0.8377, -0.541, 0.07438, -0.8377, -0.541, 0.07438, -0.8377, -0.541, 0.07438, -0.8377, -0.541, 0.07438, 0.002832, -0.06225, 0.9981, 0.002832, -0.06225, 0.9981, 0.002832, -0.06225, 0.9981, 0.002832, -0.06225, 0.9981, 0.1699, 0.7295, 0.6625, 0.2484, 0.497, 0.8314, 0.445, 0.6186, 0.6475, -0.3753, -0.7197, 0.5841, -0.06187, -0.7941, 0.6046, -0.1924, -0.5658, 0.8018, 0.6648, -0.3383, 0.6661, 0.7454, -0.03491, 0.6657, 0.4991, -0.131, 0.8566, -0.6275, 0.3738, 0.683, -0.7543, 0.06414, 0.6534, -0.4411, 0.08359, 0.8935, 0.5691, 0.7887, -0.2327, 0.3025, 0.7969, -0.5229, 0.1536, 0.9634, -0.2197, -0.1579, -0.7505, -0.6418, 0.003417, -0.9515, -0.3077, -0.5092, -0.807, -0.299, 0.7746, -0.1904, -0.6031, 0.9758, 0.09383, -0.1974, 0.8461, -0.4781, -0.2355, -0.6012, 0.3325, -0.7266, -0.9561, 0.09306, -0.2779, -0.7522, 0.6061, -0.2586, 0.1699, 0.7295, 0.6625, -0.6275, 0.3738, 0.683, -0.4411, 0.08359, 0.8935, 0.2484, 0.497, 0.8314, -0.7543, 0.06414, 0.6534, -0.3753, -0.7197, 0.5841, -0.1924, -0.5658, 0.8018, -0.4411, 0.08359, 0.8935, -0.06187, -0.7941, 0.6046, 0.6648, -0.3383, 0.6661, 0.4991, -0.131, 0.8566, -0.1924, -0.5658, 0.8018, 0.7454, -0.03491, 0.6657, 0.445, 0.6186, 0.6475, 0.2484, 0.497, 0.8314, 0.4991, -0.131, 0.8566, -0.6012, 0.3325, -0.7266, -0.1579, -0.7505, -0.6418, -0.5092, -0.807, -0.299, -0.9561, 0.09306, -0.2779, 0.003417, -0.9515, -0.3077, -0.06187, -0.7941, 0.6046, -0.3753, -0.7197, 0.5841, -0.5092, -0.807, -0.299, -0.6275, 0.3738, 0.683, -0.7522, 0.6061, -0.2586, -0.9561, 0.09306, -0.2779, -0.7543, 0.06414, 0.6534, -0.1579, -0.7505, -0.6418, 0.7746, -0.1904, -0.6031, 0.8461, -0.4781, -0.2355, 0.003417, -0.9515, -0.3077, 0.9758, 0.09383, -0.1974, 0.7454, -0.03491, 0.6657, 0.6648, -0.3383, 0.6661, 0.8461, -0.4781, -0.2355, 0.445, 0.6186, 0.6475, 0.5691, 0.7887, -0.2327, 0.1536, 0.9634, -0.2197, 0.1699, 0.7295, 0.6625, 0.3025, 0.7969, -0.5229, -0.6012, 0.3325, -0.7266, -0.7522, 0.6061, -0.2586, 0.1536, 0.9634, -0.2197, 0.7746, -0.1904, -0.6031, 0.3025, 0.7969, -0.5229, 0.5691, 0.7887, -0.2327, 0.9758, 0.09383, -0.1974, -0.2045, 0.9207, 0.3323, -0.2045, 0.9207, 0.3323, -0.2045, 0.9207, 0.3323, -0.2045, 0.9207, 0.3323, 0.7976, -0.008047, -0.6031, 0.9284, 0.3147, -0.1974, 0.9331, -0.2718, -0.2355, -0.6614, 0.1861, -0.7266, -0.952, -0.1282, -0.2779, -0.8709, 0.4179, -0.2586, -0.001561, 0.749, 0.6625, -0.6964, 0.2203, 0.683, -0.4486, -0.0196, 0.8935, 0.128, 0.5407, 0.8314, -0.749, -0.1102, 0.6534, -0.2006, -0.7865, 0.5841, -0.0578, -0.5948, 0.8018, -0.4486, -0.0196, 0.8935, 0.1215, -0.7872, 0.6046, 0.7245, -0.1772, 0.6661, 0.5159, -0.01332, 0.8566, -0.0578, -0.5948, 0.8018, 0.7336, 0.1366, 0.6658, 0.2916, 0.7041, 0.6475, 0.128, 0.5407, 0.8314, 0.5159, -0.01332, 0.8566, -0.6614, 0.1861, -0.7266, 0.01808, -0.7667, -0.6418, -0.311, -0.9022, -0.299, -0.952, -0.1282, -0.2779, 0.2211, -0.9254, -0.3077, 0.1215, -0.7872, 0.6046, -0.2006, -0.7865, 0.5841, -0.311, -0.9022, -0.299, -0.6964, 0.2203, 0.683, -0.8709, 0.4179, -0.2586, -0.952, -0.1282, -0.2779, -0.749, -0.1102, 0.6534, 0.01808, -0.7667, -0.6418, 0.7976, -0.008047, -0.6031, 0.9331, -0.2718, -0.2355, 0.2211, -0.9254, -0.3077, 0.9284, 0.3147, -0.1974, 0.7336, 0.1366, 0.6658, 0.7245, -0.1772, 0.6661, 0.9331, -0.2718, -0.2355, 0.2916, 0.7041, 0.6475, 0.3735, 0.898, -0.2327, -0.07096, 0.973, -0.2197, -0.001561, 0.749, 0.6625, 0.1121, 0.845, -0.5229, -0.6614, 0.1861, -0.7266, -0.8709, 0.4179, -0.2586, -0.07096, 0.973, -0.2197, 0.7976, -0.008047, -0.6031, 0.1121, 0.845, -0.5229, 0.3735, 0.898, -0.2327, 0.9284, 0.3147, -0.1974, -0.4099, 0.8495, 0.3323, -0.4099, 0.8495, 0.3323, -0.4099, 0.8495, 0.3323, -0.4099, 0.8495, 0.3323, -0.7378, 0.5601, -0.3767, -0.7013, 0.2827, -0.6544, -0.915, 0.1455, -0.3762, 0.6149, -0.3531, 0.7051, 0.6871, -0.03912, 0.7255, 0.4294, -0.162, 0.8885, 0.09765, -0.0408, -0.9944, 0.09765, -0.0408, -0.9944, 0.09765, -0.0408, -0.9944, 0.09765, -0.0408, -0.9944, -0.5389, 0.8363, 0.1011, -0.5389, 0.8363, 0.1011, -0.5389, 0.8363, 0.1011, -0.5389, 0.8363, 0.1011, -0.482, -0.6009, 0.6376, -0.1724, -0.7289, 0.6626, -0.2278, -0.4068, 0.8847, 0.769, 0.4604, 0.4434, 0.769, 0.4604, 0.4434, 0.769, 0.4604, 0.4434, 0.769, 0.4604, 0.4434, 0.2321, 0.6895, 0.6861, -0.06687, 0.7701, 0.6344, -0.003973, 0.5313, 0.8472, 0.5168, -0.8345, 0.1911, 0.5168, -0.8345, 0.1911, 0.5168, -0.8345, 0.1911, 0.5168, -0.8345, 0.1911, -0.09765, 0.0408, 0.9944, -0.09765, 0.0408, 0.9944, -0.09765, 0.0408, 0.9944, -0.09765, 0.0408, 0.9944, -0.8247, 0.1953, 0.5308, -0.6216, 0.28, 0.7316, -0.7111, 0.4696, 0.5234, 0.8422, -0.1825, -0.5074, 0.9884, -0.008669, -0.1519, 0.8411, -0.5205, -0.1471, 0.2891, 0.751, -0.5936, -0.05485, 0.9676, -0.2463, 0.515, 0.8364, -0.1878, -0.2163, -0.6283, -0.7473, -0.05374, -0.9659, -0.2531, -0.562, -0.7612, -0.3236, -0.8247, 0.1953, 0.5308, -0.482, -0.6009, 0.6376, -0.2278, -0.4068, 0.8847, -0.6216, 0.28, 0.7316, -0.1724, -0.7289, 0.6626, 0.6149, -0.3531, 0.7051, 0.4294, -0.162, 0.8885, -0.2278, -0.4068, 0.8847, 0.6871, -0.03912, 0.7255, 0.2321, 0.6895, 0.6861, -0.003973, 0.5313, 0.8472, 0.4294, -0.162, 0.8885, -0.06687, 0.7701, 0.6344, -0.7111, 0.4696, 0.5234, -0.6216, 0.28, 0.7316, -0.003973, 0.5313, 0.8472, -0.2163, -0.6283, -0.7473, 0.8422, -0.1825, -0.5074, 0.8411, -0.5205, -0.1471, -0.05374, -0.9659, -0.2531, 0.9884, -0.008669, -0.1519, 0.6871, -0.03912, 0.7255, 0.6149, -0.3531, 0.7051, 0.8411, -0.5205, -0.1471, -0.482, -0.6009, 0.6376, -0.562, -0.7612, -0.3236, -0.05374, -0.9659, -0.2531, -0.1724, -0.7289, 0.6626, 0.8422, -0.1825, -0.5074, 0.2891, 0.751, -0.5936, 0.515, 0.8364, -0.1878, 0.9884, -0.008669, -0.1519, -0.05485, 0.9676, -0.2463, -0.06687, 0.7701, 0.6344, 0.2321, 0.6895, 0.6861, 0.515, 0.8364, -0.1878, -0.7111, 0.4696, 0.5234, -0.7378, 0.5601, -0.3767, -0.915, 0.1455, -0.3762, -0.8247, 0.1953, 0.5308, -0.7013, 0.2827, -0.6544, -0.2163, -0.6283, -0.7473, -0.562, -0.7612, -0.3236, -0.915, 0.1455, -0.3762, 0.2891, 0.751, -0.5936, -0.7013, 0.2827, -0.6544, -0.7378, 0.5601, -0.3767, -0.05485, 0.9676, -0.2463, -0.9632, -0.1914, 0.1886, -0.9632, -0.1914, 0.1886, -0.9632, -0.1914, 0.1886, -0.9632, -0.1914, 0.1886])] * 3)])

# ---- objects
ob_pizza_slice = bpy.data.objects.new('Pizza_Slice', me_cube_003)

# ---- transforms, parenting, visibility, modifiers, constraints
ob_pizza_slice.location = (0.0, 0.0, 0.0)
ob_pizza_slice.rotation_euler = (-1.629e-07, 0.0, 0.0)
ob_pizza_slice.color = (0.8, 0.8, 0.8, 1.0)

# ---- collection membership
col_collection.objects.link(ob_pizza_slice)

# ---- scene / render settings (as saved in the file)
scene.frame_start = 1; scene.frame_end = 250; scene.frame_set(199)
scene.render.engine = 'BLENDER_EEVEE_NEXT'
scene.cycles.sampling_pattern = 'TABULATED_SOBOL'
scene.cycles.use_light_tree = False
scene.view_settings.view_transform = 'Filmic'
bpy.context.view_layer.update()

# ---- added for rendering (the .blend has no active camera and no usable light): camera, sun
cam_auto = bpy.data.cameras.new('AutoCamera')
cam_auto.lens = 50.0
cam_auto.sensor_width = 36.0
cam_auto.clip_end = 1000.0
ob_auto_camera = bpy.data.objects.new('AutoCamera', cam_auto)
scene.collection.objects.link(ob_auto_camera)
ob_auto_camera.location = (1.46714, -1.21089, 1.229)
ob_auto_camera.rotation_euler = (1.09748, -7.21219e-08, 0.694738)
scene.camera = ob_auto_camera
light_auto_sun = bpy.data.lights.new('AutoSun', 'SUN')
light_auto_sun.energy = 3.0
light_auto_sun.angle = 0.0523599
ob_auto_sun = bpy.data.objects.new('AutoSun', light_auto_sun)
scene.collection.objects.link(ob_auto_sun)
ob_auto_sun.rotation_euler = (0.872665, 0.174533, 0.523599)
bpy.context.view_layer.update()
